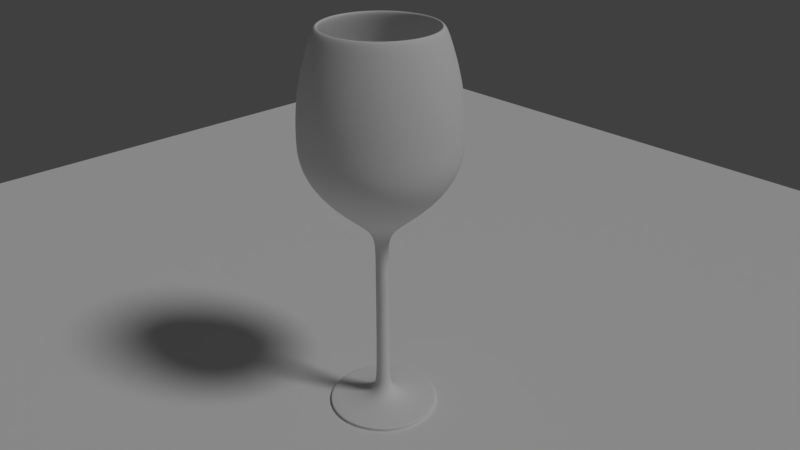 # Source: WineGlass.blend  (saved by Blender 2.90.8; exported with 4.5.12 LTS)
import bpy
from mathutils import Matrix  # noqa: F401  (used for matrix-valued properties, if any)

bpy.ops.wm.read_factory_settings(use_empty=True)
scene = bpy.context.scene
scene.name = 'Scene'

# ---- collections
col_collection_1 = bpy.data.collections.new('Collection 1'); scene.collection.children.link(col_collection_1)
col_collection_2 = bpy.data.collections.new('Collection 2'); scene.collection.children.link(col_collection_2)

# ---- world
world_world = bpy.data.worlds.new('World'); scene.world = world_world
world_world.color = (0.05088, 0.05088, 0.05088)
world_world.use_sun_shadow = False
world_world.sun_shadow_jitter_overblur = 0.0
world_world.cycles.sampling_method = 'MANUAL'

# ---- cameras
cam_camera = bpy.data.cameras.new('Camera')
cam_camera.clip_end = 100.0
cam_camera.lens = 35.0
cam_camera.sensor_width = 32.0
cam_camera.sensor_height = 18.0
cam_camera.ortho_scale = 7.314
cam_camera.dof.focus_distance = 0.0

# ---- lights
light_lamp = bpy.data.lights.new('Lamp', 'SUN')
light_lamp.transmission_factor = 0.0
light_lamp.cutoff_distance = 30.0
light_lamp.angle = 0.1993
light_lamp.energy = 1.0
light_lamp.shadow_buffer_clip_start = 1.001
light_lamp.shadow_soft_size = 0.1
light_lamp.shadow_cascade_max_distance = 1000.0

# ---- meshes
me_circle = bpy.data.meshes.new('Circle')
me_circle.from_pydata([(8.742e-08, -1.403, 4.73), (8.742e-08, -0.1153, 3.159), (8.742e-08, -0.1153, 0.4907), (8.316e-08, -0.9735, 0.0), (8.742e-08, -0.1535, 0.282), (8.742e-08, -0.3387, 0.1086), (8.742e-08, -1.0, 0.05864), (8.742e-08, -0.348, 3.383), (8.742e-08, -0.6463, 3.608), (8.742e-08, -0.9186, 3.832), (8.742e-08, -1.13, 4.057), (8.742e-08, -1.282, 4.281), (8.742e-08, -1.372, 4.506), (8.742e-08, -1.049, 6.525), (8.742e-08, -1.402, 4.986), (8.742e-08, -1.388, 5.243), (8.742e-08, -1.356, 5.499), (8.742e-08, -1.306, 5.756), (8.742e-08, -1.238, 6.012), (8.742e-08, -1.152, 6.268), (9.962e-08, -0.9588, 6.525), (3.836e-09, 0.001612, 3.685), (2.799e-08, -0.162, 3.685), (0.1146, -0.1146, 3.685), (0.162, -5.898e-08, 3.685), (0.1146, 0.1146, 3.685), (0.9917, -0.9917, 4.73), (0.08151, -0.08151, 3.159), (0.08151, -0.08151, 0.4907), (0.6884, -0.6884, 0.0), (0.1085, -0.1085, 0.282), (0.2395, -0.2395, 0.1086), (0.7071, -0.7071, 0.05864), (0.2461, -0.2461, 3.383), (0.457, -0.457, 3.608), (0.6495, -0.6495, 3.832), (0.7992, -0.7992, 4.057), (0.9062, -0.9062, 4.281), (0.9703, -0.9703, 4.506), (0.7415, -0.7415, 6.525), (0.9912, -0.9912, 4.986), (0.9813, -0.9813, 5.243), (0.9587, -0.9587, 5.499), (0.9234, -0.9234, 5.756), (0.8755, -0.8755, 6.012), (0.8148, -0.8148, 6.268), (-1.984e-08, 0.162, 3.685), (-0.1146, 0.1146, 3.685), (-0.162, -1.017e-07, 3.685), (-0.1146, -0.1146, 3.685), (-0.4867, -0.4867, 3.816), (-0.6884, -1.173e-07, 3.816), (0.678, -0.678, 6.525), (-0.4867, 0.4867, 3.816), (-1.327e-07, 0.6884, 3.816), (0.4867, 0.4867, 3.816), (0.6884, 6.407e-08, 3.816), (0.4867, -0.4867, 3.816), (7.051e-08, -0.6884, 3.816), (1.007e-07, -1.006, 4.061), (1.403, 1.487e-07, 4.73), (0.1153, 9.246e-08, 3.159), (0.1153, 9.246e-08, 0.4907), (0.9735, 1.29e-07, 0.0), (0.1535, 9.413e-08, 0.282), (0.3387, 1.022e-07, 0.1086), (1.0, 1.311e-07, 0.05864), (0.348, 1.026e-07, 3.383), (0.6463, 1.157e-07, 3.608), (0.9186, 1.276e-07, 3.832), (1.13, 1.368e-07, 4.057), (1.282, 1.434e-07, 4.281), (1.372, 1.474e-07, 4.506), (1.049, 1.333e-07, 6.525), (1.402, 1.487e-07, 4.986), (1.388, 1.481e-07, 5.243), (1.356, 1.467e-07, 5.499), (1.306, 1.445e-07, 5.756), (1.238, 1.415e-07, 6.012), (1.152, 1.378e-07, 6.268), (0.7116, -0.7116, 4.061), (1.006, 1.419e-07, 4.061), (0.7116, 0.7116, 4.061), (-1.964e-07, 1.006, 4.061), (-0.7116, 0.7116, 4.061), (-1.006, -1.233e-07, 4.061), (0.9588, 1.478e-07, 6.525), (-0.7116, -0.7116, 4.061), (-0.8045, -0.8045, 4.281), (-1.138, -1.257e-07, 4.281), (-0.8045, 0.8045, 4.281), (-2.191e-07, 1.138, 4.281), (0.8045, 0.8045, 4.281), (1.138, 1.74e-07, 4.281), (0.9917, 0.9917, 4.73), (0.08151, 0.08151, 3.159), (0.08151, 0.08151, 0.4907), (0.6884, 0.6884, 0.0), (0.1085, 0.1085, 0.282), (0.2395, 0.2395, 0.1086), (0.7071, 0.7071, 0.05864), (0.2461, 0.2461, 3.383), (0.457, 0.457, 3.608), (0.6495, 0.6495, 3.832), (0.7992, 0.7992, 4.057), (0.9062, 0.9062, 4.281), (0.9703, 0.9703, 4.506), (0.7415, 0.7415, 6.525), (0.9912, 0.9912, 4.986), (0.9813, 0.9813, 5.243), (0.9587, 0.9587, 5.499), (0.9234, 0.9234, 5.756), (0.8755, 0.8755, 6.012), (0.8148, 0.8148, 6.268), (0.8045, -0.8045, 4.281), (1.168e-07, -1.138, 4.281), (1.246e-07, -1.219, 4.51), (0.8622, -0.8622, 4.51), (1.219, 1.929e-07, 4.51), (0.8622, 0.8622, 4.51), (0.678, 0.678, 6.525), (-2.354e-07, 1.219, 4.51), (-0.8622, 0.8622, 4.51), (-1.219, -1.283e-07, 4.51), (-0.8622, -0.8622, 4.51), (-0.8908, -0.8908, 4.739), (-1.26, -1.291e-07, 4.739), (-0.8908, 0.8908, 4.739), (-2.1e-07, 1.403, 4.73), (-9.75e-08, 0.1153, 3.159), (-9.75e-08, 0.1153, 0.4907), (-1.702e-07, 0.9735, 0.0), (-1.008e-07, 0.1535, 0.282), (-1.17e-07, 0.3387, 0.1086), (-1.748e-07, 1.0, 0.05864), (-1.178e-07, 0.348, 3.383), (-1.439e-07, 0.6463, 3.608), (-1.677e-07, 0.9186, 3.832), (-1.862e-07, 1.13, 4.057), (-1.995e-07, 1.282, 4.281), (-2.074e-07, 1.372, 4.506), (-1.791e-07, 1.049, 6.525), (-2.1e-07, 1.402, 4.986), (-2.087e-07, 1.388, 5.243), (-2.06e-07, 1.356, 5.499), (-2.016e-07, 1.306, 5.756), (-1.957e-07, 1.238, 6.012), (-1.882e-07, 1.152, 6.268), (-2.437e-07, 1.26, 4.739), (0.8908, 0.8908, 4.739), (1.26, 2.028e-07, 4.739), (0.8908, -0.8908, 4.739), (1.282e-07, -1.26, 4.739), (1.276e-07, -1.253, 4.997), (-1.834e-07, 0.9588, 6.525), (0.8862, -0.8862, 4.997), (1.253, 2.012e-07, 4.997), (0.8862, 0.8862, 4.997), (-2.424e-07, 1.253, 4.997), (-0.8862, 0.8862, 4.997), (-1.253, -1.289e-07, 4.997), (-0.8862, -0.8862, 4.997), (-0.9917, 0.9917, 4.73), (-0.08151, 0.08151, 3.159), (-0.08151, 0.08151, 0.4907), (-0.6884, 0.6884, 0.0), (-0.1085, 0.1085, 0.282), (-0.2395, 0.2395, 0.1086), (-0.7071, 0.7071, 0.05864), (-0.2461, 0.2461, 3.383), (-0.457, 0.457, 3.608), (-0.6495, 0.6495, 3.832), (-0.7992, 0.7992, 4.057), (-0.9062, 0.9062, 4.281), (-0.9703, 0.9703, 4.506), (-0.7415, 0.7415, 6.525), (-0.9912, 0.9912, 4.986), (-0.9813, 0.9813, 5.243), (-0.9587, 0.9587, 5.499), (-0.9234, 0.9234, 5.756), (-0.8755, 0.8755, 6.012), (-0.8148, 0.8148, 6.268), (-0.8789, -0.8789, 5.255), (-1.243, -1.286e-07, 5.255), (-0.8789, 0.8789, 5.255), (-2.405e-07, 1.243, 5.255), (0.8789, 0.8789, 5.255), (1.243, 1.989e-07, 5.255), (-0.678, 0.678, 6.525), (0.8789, -0.8789, 5.255), (1.265e-07, -1.243, 5.255), (1.237e-07, -1.212, 5.5), (0.8569, -0.8569, 5.5), (1.212, 1.931e-07, 5.5), (0.8569, 0.8569, 5.5), (-2.341e-07, 1.212, 5.5), (-1.403, -1.041e-07, 4.73), (-0.1153, -8.88e-08, 3.159), (-0.1153, -8.88e-08, 0.4907), (-0.9735, -9.337e-08, 0.0), (-0.1535, -8.925e-08, 0.282), (-0.3387, -9.146e-08, 0.1086), (-1.0, -9.935e-08, 0.05864), (-0.348, -9.157e-08, 3.383), (-0.6463, -9.513e-08, 3.608), (-0.9186, -9.838e-08, 3.832), (-1.13, -1.009e-07, 4.057), (-1.282, -1.027e-07, 4.281), (-1.372, -1.038e-07, 4.506), (-1.049, -9.993e-08, 6.525), (-1.402, -1.041e-07, 4.986), (-1.388, -1.04e-07, 5.243), (-1.356, -1.036e-07, 5.499), (-1.306, -1.03e-07, 5.756), (-1.238, -1.022e-07, 6.012), (-1.152, -1.012e-07, 6.268), (-0.8569, 0.8569, 5.5), (-1.212, -1.261e-07, 5.5), (-0.8569, -0.8569, 5.5), (-0.8311, -0.8311, 5.763), (-1.175, -1.232e-07, 5.763), (-0.8311, 0.8311, 5.763), (-0.9588, -1.048e-07, 6.525), (-2.266e-07, 1.175, 5.763), (0.8311, 0.8311, 5.763), (1.175, 1.864e-07, 5.763), (0.8311, -0.8311, 5.763), (1.204e-07, -1.175, 5.763), (1.138e-07, -1.107, 6.008), (0.7829, -0.7829, 6.008), (-0.9917, -0.9917, 4.73), (-0.08151, -0.08151, 3.159), (-0.08151, -0.08151, 0.4907), (-0.6884, -0.6884, 0.0), (-0.1085, -0.1085, 0.282), (-0.2395, -0.2395, 0.1086), (-0.7071, -0.7071, 0.05864), (-0.2461, -0.2461, 3.383), (-0.457, -0.457, 3.608), (-0.6495, -0.6495, 3.832), (-0.7992, -0.7992, 4.057), (-0.9062, -0.9062, 4.281), (-0.9703, -0.9703, 4.506), (-0.7415, -0.7415, 6.525), (-0.9912, -0.9912, 4.986), (-0.9813, -0.9813, 5.243), (-0.9587, -0.9587, 5.499), (-0.9234, -0.9234, 5.756), (-0.8755, -0.8755, 6.012), (-0.8148, -0.8148, 6.268), (1.107, 1.739e-07, 6.008), (0.7829, 0.7829, 6.008), (-2.131e-07, 1.107, 6.008), (-0.7829, 0.7829, 6.008), (-1.107, -1.178e-07, 6.008), (-0.7829, -0.7829, 6.008), (-0.678, -0.678, 6.525), (-0.7276, -0.7276, 6.267), (-1.029, -1.098e-07, 6.267), (-0.7276, 0.7276, 6.267), (-1.972e-07, 1.029, 6.267), (0.7276, 0.7276, 6.267), (1.029, 1.613e-07, 6.267), (0.7276, -0.7276, 6.267), (-4.371e-08, 0.0, 0.0), (1.066e-07, -1.029, 6.267), (8.742e-08, -1.0, 0.008377), (0.7071, -0.7071, 0.008377), (1.0, 1.311e-07, 0.008377), (0.7071, 0.7071, 0.008377), (-1.748e-07, 1.0, 0.008377), (-0.7071, 0.7071, 0.008377), (-1.0, -9.935e-08, 0.008377), (-0.7071, -0.7071, 0.008377), (8.742e-08, -1.0, 0.05026), (0.7071, -0.7071, 0.05026), (1.0, 1.311e-07, 0.05026), (0.7071, 0.7071, 0.05026), (-1.748e-07, 1.0, 0.05026), (-0.7071, 0.7071, 0.05026), (-1.0, -9.935e-08, 0.05026), (-0.7071, -0.7071, 0.05026), (0.7071, -0.7071, 0.0), (8.742e-08, -1.0, 0.0), (1.0, 1.311e-07, 0.0), (0.7071, 0.7071, 0.0), (-1.748e-07, 1.0, 0.0), (-0.7071, 0.7071, 0.0), (-1.0, -9.935e-08, 0.0), (-0.7071, -0.7071, 0.0), (8.742e-08, -0.1153, 2.763), (0.08151, -0.08151, 2.763), (0.1153, 9.246e-08, 2.763), (0.08151, 0.08151, 2.763), (-9.75e-08, 0.1153, 2.763), (-0.08151, 0.08151, 2.763), (-0.1153, -8.88e-08, 2.763), (-0.08151, -0.08151, 2.763)], [], [(38, 26, 0, 12), (72, 60, 26, 38), (106, 94, 60, 72), (140, 128, 94, 106), (174, 162, 128, 140), (208, 196, 162, 174), (242, 230, 196, 208), (12, 0, 230, 242), (291, 27, 1, 290), (292, 61, 27, 291), (293, 95, 61, 292), (294, 129, 95, 293), (295, 163, 129, 294), (296, 197, 163, 295), (297, 231, 197, 296), (290, 1, 231, 297), (30, 28, 2, 4), (64, 62, 28, 30), (98, 96, 62, 64), (132, 130, 96, 98), (166, 164, 130, 132), (200, 198, 164, 166), (234, 232, 198, 200), (4, 2, 232, 234), (31, 30, 4, 5), (65, 64, 30, 31), (99, 98, 64, 65), (133, 132, 98, 99), (167, 166, 132, 133), (201, 200, 166, 167), (235, 234, 200, 201), (5, 4, 234, 235), (32, 31, 5, 6), (66, 65, 31, 32), (100, 99, 65, 66), (134, 133, 99, 100), (168, 167, 133, 134), (202, 201, 167, 168), (236, 235, 201, 202), (6, 5, 235, 236), (275, 32, 6, 274), (276, 66, 32, 275), (277, 100, 66, 276), (278, 134, 100, 277), (279, 168, 134, 278), (280, 202, 168, 279), (281, 236, 202, 280), (274, 6, 236, 281), (27, 33, 7, 1), (61, 67, 33, 27), (95, 101, 67, 61), (129, 135, 101, 95), (163, 169, 135, 129), (197, 203, 169, 163), (231, 237, 203, 197), (1, 7, 237, 231), (33, 34, 8, 7), (67, 68, 34, 33), (101, 102, 68, 67), (135, 136, 102, 101), (169, 170, 136, 135), (203, 204, 170, 169), (237, 238, 204, 203), (7, 8, 238, 237), (34, 35, 9, 8), (68, 69, 35, 34), (102, 103, 69, 68), (136, 137, 103, 102), (170, 171, 137, 136), (204, 205, 171, 170), (238, 239, 205, 204), (8, 9, 239, 238), (35, 36, 10, 9), (69, 70, 36, 35), (103, 104, 70, 69), (137, 138, 104, 103), (171, 172, 138, 137), (205, 206, 172, 171), (239, 240, 206, 205), (9, 10, 240, 239), (36, 37, 11, 10), (70, 71, 37, 36), (104, 105, 71, 70), (138, 139, 105, 104), (172, 173, 139, 138), (206, 207, 173, 172), (240, 241, 207, 206), (10, 11, 241, 240), (37, 38, 12, 11), (71, 72, 38, 37), (105, 106, 72, 71), (139, 140, 106, 105), (173, 174, 140, 139), (207, 208, 174, 173), (241, 242, 208, 207), (11, 12, 242, 241), (45, 39, 13, 19), (79, 73, 39, 45), (113, 107, 73, 79), (147, 141, 107, 113), (181, 175, 141, 147), (215, 209, 175, 181), (249, 243, 209, 215), (19, 13, 243, 249), (26, 40, 14, 0), (60, 74, 40, 26), (94, 108, 74, 60), (128, 142, 108, 94), (162, 176, 142, 128), (196, 210, 176, 162), (230, 244, 210, 196), (0, 14, 244, 230), (40, 41, 15, 14), (74, 75, 41, 40), (108, 109, 75, 74), (142, 143, 109, 108), (176, 177, 143, 142), (210, 211, 177, 176), (244, 245, 211, 210), (14, 15, 245, 244), (41, 42, 16, 15), (75, 76, 42, 41), (109, 110, 76, 75), (143, 144, 110, 109), (177, 178, 144, 143), (211, 212, 178, 177), (245, 246, 212, 211), (15, 16, 246, 245), (42, 43, 17, 16), (76, 77, 43, 42), (110, 111, 77, 76), (144, 145, 111, 110), (178, 179, 145, 144), (212, 213, 179, 178), (246, 247, 213, 212), (16, 17, 247, 246), (43, 44, 18, 17), (77, 78, 44, 43), (111, 112, 78, 77), (145, 146, 112, 111), (179, 180, 146, 145), (213, 214, 180, 179), (247, 248, 214, 213), (17, 18, 248, 247), (44, 45, 19, 18), (78, 79, 45, 44), (112, 113, 79, 78), (146, 147, 113, 112), (180, 181, 147, 146), (214, 215, 181, 180), (248, 249, 215, 214), (18, 19, 249, 248), (92, 91, 83, 82), (116, 117, 114, 115), (156, 157, 149, 150), (194, 195, 185, 186), (225, 224, 194, 193), (260, 259, 253, 252), (114, 93, 81, 80), (126, 125, 124, 123), (160, 161, 125, 126), (217, 218, 182, 183), (254, 255, 219, 220), (263, 262, 250, 229), (22, 23, 24, 21), (91, 90, 84, 83), (150, 149, 119, 118), (158, 159, 127, 148), (192, 193, 187, 189), (255, 228, 227, 219), (265, 263, 229, 228), (21, 24, 25, 46), (46, 47, 48, 21), (115, 114, 80, 59), (152, 151, 117, 116), (184, 183, 160, 159), (191, 192, 189, 190), (253, 254, 220, 221), (154, 188, 259, 260), (50, 58, 22, 49), (90, 89, 85, 84), (149, 148, 121, 119), (187, 186, 157, 156), (216, 217, 183, 184), (251, 252, 223, 224), (222, 256, 257, 258), (57, 56, 24, 23), (83, 84, 53, 54), (119, 121, 91, 92), (153, 155, 151, 152), (185, 184, 159, 158), (226, 225, 193, 192), (261, 260, 252, 251), (86, 120, 261, 262), (82, 83, 54, 55), (88, 115, 59, 87), (123, 124, 88, 89), (157, 158, 148, 149), (193, 194, 186, 187), (223, 221, 216, 195), (257, 265, 228, 255), (54, 53, 47, 46), (89, 88, 87, 85), (125, 152, 116, 124), (186, 185, 158, 157), (195, 216, 184, 185), (250, 251, 224, 225), (52, 86, 262, 263), (53, 51, 48, 47), (58, 57, 23, 22), (121, 122, 90, 91), (151, 150, 118, 117), (183, 182, 161, 160), (219, 227, 191, 218), (228, 229, 226, 227), (120, 154, 260, 261), (56, 55, 25, 24), (51, 50, 49, 48), (124, 116, 115, 88), (127, 126, 123, 122), (189, 187, 156, 155), (227, 226, 192, 191), (229, 250, 225, 226), (188, 222, 258, 259), (55, 54, 46, 25), (84, 85, 51, 53), (117, 118, 93, 114), (148, 127, 122, 121), (190, 189, 155, 153), (224, 223, 195, 194), (262, 261, 251, 250), (256, 20, 265, 257), (85, 87, 50, 51), (81, 82, 55, 56), (118, 119, 92, 93), (161, 153, 152, 125), (182, 190, 153, 161), (221, 220, 217, 216), (258, 257, 255, 254), (20, 52, 263, 265), (80, 81, 56, 57), (21, 48, 49, 22), (93, 92, 82, 81), (122, 123, 89, 90), (159, 160, 126, 127), (218, 191, 190, 182), (252, 253, 221, 223), (259, 258, 254, 253), (39, 52, 20, 13), (73, 86, 52, 39), (107, 120, 86, 73), (141, 154, 120, 107), (175, 188, 154, 141), (209, 222, 188, 175), (243, 256, 222, 209), (13, 20, 256, 243), (29, 3, 264, 63), (87, 59, 58, 50), (131, 264, 199, 165), (199, 264, 3, 233), (63, 264, 131, 97), (220, 219, 218, 217), (59, 80, 57, 58), (155, 156, 150, 151), (283, 266, 273, 289), (289, 273, 272, 288), (288, 272, 271, 287), (287, 271, 270, 286), (286, 270, 269, 285), (285, 269, 268, 284), (284, 268, 267, 282), (282, 267, 266, 283), (266, 274, 281, 273), (273, 281, 280, 272), (272, 280, 279, 271), (271, 279, 278, 270), (270, 278, 277, 269), (269, 277, 276, 268), (268, 276, 275, 267), (267, 275, 274, 266), (3, 29, 282, 283), (29, 63, 284, 282), (63, 97, 285, 284), (97, 131, 286, 285), (131, 165, 287, 286), (165, 199, 288, 287), (199, 233, 289, 288), (233, 3, 283, 289), (2, 290, 297, 232), (232, 297, 296, 198), (198, 296, 295, 164), (164, 295, 294, 130), (130, 294, 293, 96), (96, 293, 292, 62), (62, 292, 291, 28), (28, 291, 290, 2)])
me_circle.polygons.foreach_set('use_smooth', [True] * 296)
me_circle.use_remesh_preserve_volume = False
me_circle.use_remesh_preserve_attributes = False
me_circle.use_mirror_vertex_groups = False
me_circle.update()
me_plane = bpy.data.meshes.new('Plane')
me_plane.from_pydata([(-1.0, -1.0, 0.0), (1.0, -1.0, 0.0), (-1.0, 1.0, 0.0), (1.0, 1.0, 0.0)], [], [(0, 1, 3, 2)])
me_plane.use_remesh_preserve_volume = False
me_plane.use_remesh_preserve_attributes = False
me_plane.use_mirror_vertex_groups = False
me_plane.update()

# ---- objects
ob_circle = bpy.data.objects.new('Circle', me_circle)
ob_plane = bpy.data.objects.new('Plane', me_plane)
ob_lamp = bpy.data.objects.new('Lamp', light_lamp)
ob_camera = bpy.data.objects.new('Camera', cam_camera)

# ---- transforms, parenting, visibility, modifiers, constraints
ob_circle.location = (0.0, 0.0, 0.0)
ob_circle.lineart.crease_threshold = 0.0
_m = ob_circle.modifiers.new('Subsurf', 'SUBSURF')
_m.uv_smooth = 'PRESERVE_CORNERS'
_m.levels = 3
_m.render_levels = 3
_m.show_only_control_edges = False
ob_plane.location = (0.0, 0.0, 0.0)
ob_plane.scale = (13.92, 13.92, 13.92)
ob_plane.lineart.crease_threshold = 0.0
ob_lamp.location = (4.076, 1.005, 5.904)
ob_lamp.rotation_euler = (0.6503, 0.05522, 1.866)
ob_lamp.lock_rotations_4d = False
ob_lamp.empty_display_type = 'ARROWS'
ob_lamp.color = (0.0, 0.0, 0.0, 0.0)
ob_lamp.lineart.crease_threshold = 0.0
ob_camera.location = (9.162, -8.241, 9.492)
ob_camera.rotation_euler = (1.109, -1.858e-06, 0.8149)
ob_camera.lock_rotations_4d = False
ob_camera.empty_display_type = 'ARROWS'
ob_camera.color = (0.0, 0.0, 0.0, 0.0)
ob_camera.display_type = 'WIRE'
ob_camera.lineart.crease_threshold = 0.0

# ---- collection membership
col_collection_1.objects.link(ob_circle)
col_collection_2.objects.link(ob_plane)
col_collection_2.objects.link(ob_lamp)
col_collection_2.objects.link(ob_camera)

# ---- scene / render settings (as saved in the file)
scene.camera = ob_camera
scene.frame_start = 1; scene.frame_end = 250; scene.frame_set(1)
scene.render.engine = 'CYCLES'
scene.render.image_settings.color_depth = '16'
scene.render.image_settings.compression = 0
scene.render.dither_intensity = 0.0
scene.cycles.samples = 128
scene.cycles.sampling_pattern = 'TABULATED_SOBOL'
scene.cycles.use_adaptive_sampling = False
scene.cycles.use_light_tree = False
scene.cycles.blur_glossy = 0.0
scene.cycles.sample_clamp_indirect = 0.0
scene.view_settings.view_transform = 'Standard'
bpy.context.view_layer.update()
